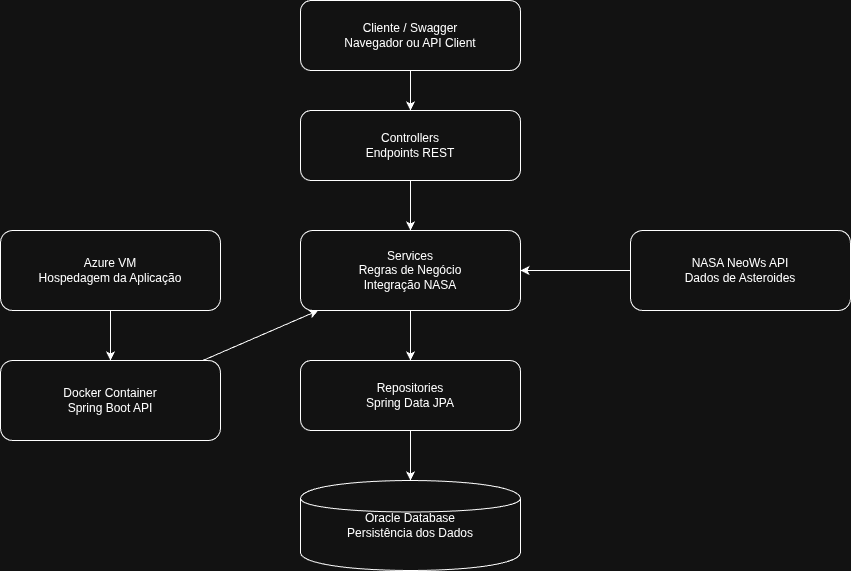

The diagram above was exported from draw.io. Its source (the exported page's mxGraphModel, read from the mxfile embedded in the PNG):
<mxGraphModel dx="1414" dy="787" grid="1" gridSize="10" guides="1" tooltips="1" connect="1" arrows="1" fold="1" page="1" pageScale="1" pageWidth="827" pageHeight="1169" math="0" shadow="0">
  <root>
    <mxCell id="0" />
    <mxCell id="1" parent="0" />
    <mxCell id="2" parent="1" style="rounded=1;whiteSpace=wrap;html=1;" value="Cliente / Swagger&#10;Navegador ou API Client" vertex="1">
      <mxGeometry height="70" width="220" x="320" y="20" as="geometry" />
    </mxCell>
    <mxCell id="3" parent="1" style="rounded=1;whiteSpace=wrap;html=1;" value="Controllers&#10;Endpoints REST" vertex="1">
      <mxGeometry height="70" width="220" x="320" y="130" as="geometry" />
    </mxCell>
    <mxCell id="4" parent="1" style="rounded=1;whiteSpace=wrap;html=1;" value="Services&#10;Regras de Negócio&#10;Integração NASA" vertex="1">
      <mxGeometry height="80" width="220" x="320" y="250" as="geometry" />
    </mxCell>
    <mxCell id="5" parent="1" style="rounded=1;whiteSpace=wrap;html=1;" value="Repositories&#10;Spring Data JPA" vertex="1">
      <mxGeometry height="70" width="220" x="320" y="380" as="geometry" />
    </mxCell>
    <mxCell id="6" parent="1" style="shape=cylinder;whiteSpace=wrap;html=1;" value="Oracle Database&#10;Persistência dos Dados" vertex="1">
      <mxGeometry height="90" width="220" x="320" y="500" as="geometry" />
    </mxCell>
    <mxCell id="7" parent="1" style="rounded=1;whiteSpace=wrap;html=1;" value="NASA NeoWs API&#10;Dados de Asteroides" vertex="1">
      <mxGeometry height="80" width="220" x="650" y="250" as="geometry" />
    </mxCell>
    <mxCell id="8" parent="1" style="rounded=1;whiteSpace=wrap;html=1;" value="Azure VM&#10;Hospedagem da Aplicação" vertex="1">
      <mxGeometry height="80" width="220" x="20" y="250" as="geometry" />
    </mxCell>
    <mxCell id="9" parent="1" style="rounded=1;whiteSpace=wrap;html=1;" value="Docker Container&#10;Spring Boot API" vertex="1">
      <mxGeometry height="80" width="220" x="20" y="380" as="geometry" />
    </mxCell>
    <mxCell id="10" edge="1" parent="1" source="2" target="3">
      <mxGeometry relative="1" as="geometry" />
    </mxCell>
    <mxCell id="11" edge="1" parent="1" source="3" target="4">
      <mxGeometry relative="1" as="geometry" />
    </mxCell>
    <mxCell id="12" edge="1" parent="1" source="4" target="5">
      <mxGeometry relative="1" as="geometry" />
    </mxCell>
    <mxCell id="13" edge="1" parent="1" source="5" target="6">
      <mxGeometry relative="1" as="geometry" />
    </mxCell>
    <mxCell id="14" edge="1" parent="1" source="7" target="4">
      <mxGeometry relative="1" as="geometry" />
    </mxCell>
    <mxCell id="15" edge="1" parent="1" source="8" target="9">
      <mxGeometry relative="1" as="geometry" />
    </mxCell>
    <mxCell id="16" edge="1" parent="1" source="9" target="4">
      <mxGeometry relative="1" as="geometry" />
    </mxCell>
  </root>
</mxGraphModel>